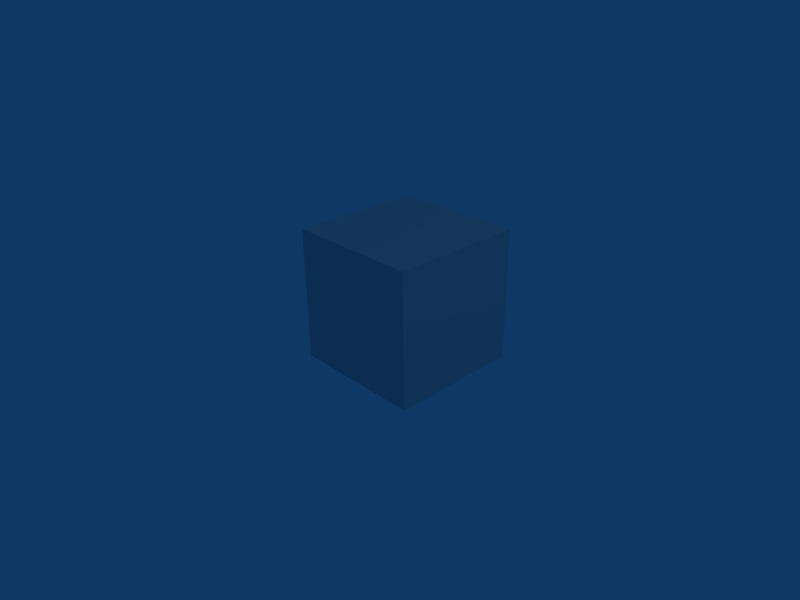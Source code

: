 # Source: woodenbox.blend  (saved by Blender 2.49.2; exported with 4.5.12 LTS)
import bpy
from mathutils import Matrix  # noqa: F401  (used for matrix-valued properties, if any)

bpy.ops.wm.read_factory_settings(use_empty=True)
scene = bpy.context.scene
scene.name = 'Scene'

# ---- collections
col_collection_1 = bpy.data.collections.new('Collection 1'); scene.collection.children.link(col_collection_1)

# ---- materials (node trees are filled in below, after node groups)
mat_woodenbox = bpy.data.materials.new('woodenbox')
mat_woodenbox.alpha_threshold = 0.0
mat_woodenbox.roughness = 0.5
mat_woodenbox.line_color = (0.0, 0.0, 0.0, 1.0)

# ---- material node trees

# ---- world
world_world = bpy.data.worlds.new('World'); scene.world = world_world
world_world.color = (0.05656, 0.2208, 0.4)
world_world.use_sun_shadow = False
world_world.sun_shadow_jitter_overblur = 0.0
world_world.cycles.sampling_method = 'MANUAL'
world_world.cycles.sample_map_resolution = 256

# ---- cameras
cam_camera = bpy.data.cameras.new('Camera')
cam_camera.passepartout_alpha = 0.2
cam_camera.clip_end = 100.0
cam_camera.lens = 35.0
cam_camera.ortho_scale = 7.314
cam_camera.show_passepartout = False
cam_camera.show_safe_areas = True
cam_camera.dof.focus_distance = 0.0
cam_camera.dof.aperture_fstop = 128.0

# ---- lights
light_spot = bpy.data.lights.new('Spot', 'POINT')
light_spot.transmission_factor = 0.0
light_spot.cutoff_distance = 30.0
light_spot.energy = 100.0
light_spot.shadow_buffer_clip_start = 1.001
light_spot.shadow_soft_size = 1.0
light_spot.shadow_maximum_resolution = 0.006
light_spot.use_absolute_resolution = True
light_spot.cycles.use_multiple_importance_sampling = False

# ---- meshes
me_woodenbox = bpy.data.meshes.new('woodenbox')
me_woodenbox.from_pydata([(0.35, 0.35, -0.35), (0.35, -0.35, -0.35), (-0.35, -0.35, -0.35), (-0.35, 0.35, -0.35), (0.35, 0.35, 0.35), (0.35, -0.35, 0.35), (-0.35, -0.35, 0.35), (-0.35, 0.35, 0.35)], [], [(0, 1, 2, 3), (4, 7, 6, 5), (0, 4, 5, 1), (1, 5, 6, 2), (2, 6, 7, 3), (4, 0, 3, 7)])
_uv = me_woodenbox.uv_layers.new(name='UVTex')
_uv.uv.foreach_set('vector', [0.0, 0.0, 1.0, 0.0, 1.0, 1.0, 0.0, 1.0, 0.0, 0.0, 1.0, 0.0, 1.0, 1.0, 0.0, 1.0, 0.0, 0.0, 1.0, 0.0, 1.0, 1.0, 0.0, 1.0, 0.0, 0.0, 1.0, 0.0, 1.0, 1.0, 0.0, 1.0, 0.0, 0.0, 1.0, 0.0, 1.0, 1.0, 0.0, 1.0, 0.0, 0.0, 1.0, 0.0, 1.0, 1.0, 0.0, 1.0])
me_woodenbox.materials.append(mat_woodenbox)
me_woodenbox.use_remesh_preserve_volume = False
me_woodenbox.use_remesh_preserve_attributes = False
me_woodenbox.use_mirror_vertex_groups = False
me_woodenbox.update()

# ---- objects
ob_scene_woodenbox = bpy.data.objects.new('scene-woodenbox', me_woodenbox)
ob_lamp = bpy.data.objects.new('Lamp', light_spot)
ob_camera = bpy.data.objects.new('Camera', cam_camera)

# ---- transforms, parenting, visibility, modifiers, constraints
ob_scene_woodenbox.location = (0.0, 0.0, 0.0)
ob_scene_woodenbox.lock_rotations_4d = False
ob_scene_woodenbox.empty_display_type = 'ARROWS'
ob_scene_woodenbox.color = (0.0, 0.0, 0.0, 1.0)
ob_scene_woodenbox.lineart.crease_threshold = 0.0
ob_lamp.location = (4.076, 1.005, 5.904)
ob_lamp.rotation_euler = (0.6503, 0.05522, 1.866)
ob_lamp.lock_rotations_4d = False
ob_lamp.empty_display_type = 'ARROWS'
ob_lamp.color = (0.0, 0.0, 0.0, 0.0)
ob_lamp.lineart.crease_threshold = 0.0
ob_camera.location = (2.516, -2.388, 1.699)
ob_camera.rotation_euler = (1.109, 0.01082, 0.8149)
ob_camera.lock_rotations_4d = False
ob_camera.empty_display_type = 'ARROWS'
ob_camera.color = (0.0, 0.0, 0.0, 0.0)
ob_camera.display_type = 'WIRE'
ob_camera.lineart.crease_threshold = 0.0

# ---- collection membership
col_collection_1.objects.link(ob_scene_woodenbox)
col_collection_1.objects.link(ob_lamp)
col_collection_1.objects.link(ob_camera)

# ---- scene / render settings (as saved in the file)
scene.camera = ob_camera
scene.frame_start = 1; scene.frame_end = 250; scene.frame_set(1)
scene.render.engine = 'BLENDER_EEVEE_NEXT'
scene.render.image_settings.file_format = 'JPEG'
scene.render.image_settings.color_mode = 'RGB'
scene.render.image_settings.compression = 90
scene.render.resolution_x = 800
scene.render.resolution_y = 600
scene.render.pixel_aspect_x = 100.0
scene.render.pixel_aspect_y = 100.0
scene.render.fps = 25
scene.render.dither_intensity = 0.0
scene.render.use_compositing = False
scene.render.use_sequencer = False
scene.render.bake_margin = 2
scene.render.bake_bias = 0.0
scene.render.use_stamp_time = False
scene.render.use_stamp_date = False
scene.render.use_stamp_frame = False
scene.render.use_stamp_camera = False
scene.render.use_stamp_scene = False
scene.render.use_stamp_filename = False
scene.render.use_stamp_render_time = False
scene.render.stamp_font_size = 0
scene.cycles.use_denoising = False
scene.cycles.samples = 10
scene.cycles.sampling_pattern = 'TABULATED_SOBOL'
scene.cycles.light_sampling_threshold = 0.0
scene.cycles.use_adaptive_sampling = False
scene.cycles.use_light_tree = False
scene.cycles.blur_glossy = 0.0
scene.cycles.volume_bounces = 1
scene.cycles.pixel_filter_type = 'GAUSSIAN'
scene.cycles.sample_clamp_indirect = 0.0
scene.view_settings.view_transform = 'Raw'
bpy.context.view_layer.update()
